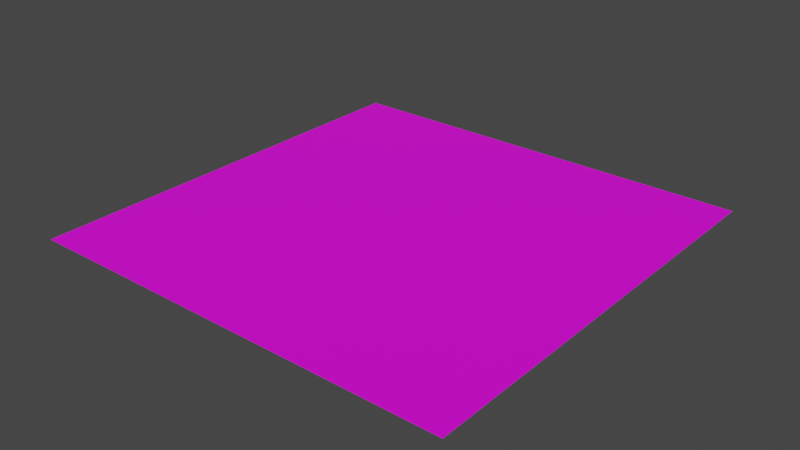 # Source: groundGrass.blend  (saved by Blender 3.6.13; exported with 4.5.12 LTS)
import bpy
from mathutils import Matrix  # noqa: F401  (used for matrix-valued properties, if any)

bpy.ops.wm.read_factory_settings(use_empty=True)
scene = bpy.context.scene
scene.name = 'Scene'

# ---- collections
col_collection = bpy.data.collections.new('Collection'); scene.collection.children.link(col_collection)

# ---- images (referenced by path relative to the original .blend; pixels are not part of the script)
import os
ASSET_DIR = os.environ.get("B2B_ASSET_DIR", "")  # directory of the original .blend (textures are referenced by path, not embedded)
HERE = os.path.dirname(os.path.abspath(__file__))  # packed textures are extracted next to this script under _unpacked/

def load_image(name, relpath, width, height, colorspace="sRGB"):
    """Load a texture the original file referenced (path relative to the .blend, or extracted next to this script)."""
    p = next((c for c in (os.path.join(HERE, relpath), os.path.join(ASSET_DIR, relpath)) if relpath and os.path.exists(c)), "")
    if p:
        img = bpy.data.images.load(p, check_existing=True)
        img.name = name
    else:  # same state as the original file: an image datablock whose file is absent (Cycles renders it pink)
        img = bpy.data.images.new(name, width, height)
        img.source = "FILE"
        img.filepath = "//" + (relpath or name)
    img.colorspace_settings.name = colorspace
    return img
img_green_grass8_png = load_image('green-grass8.png', 'green-grass8.png', 1024, 1024, 'sRGB')

# ---- materials (node trees are filled in below, after node groups)
mat_ground = bpy.data.materials.new('Ground')
mat_ground.use_transparent_shadow = False

# ---- material node trees
mat_ground.use_nodes = True; mat_ground.node_tree.nodes.clear()
_N = mat_ground.node_tree.nodes; _L = mat_ground.node_tree.links
n0 = _N.new('ShaderNodeBsdfPrincipled'); n0.name = 'Principled BSDF'; n0.location = (10, 300)
n0.inputs[3].default_value = 1.45
n1 = _N.new('ShaderNodeOutputMaterial'); n1.name = 'Material Output'; n1.location = (300, 300)
n2 = _N.new('ShaderNodeTexImage'); n2.name = 'Image Texture'; n2.location = (-280, 271)
n2.image = img_green_grass8_png
_L.new(n0.outputs[0], n1.inputs[0])
_L.new(n2.outputs[0], n0.inputs[0])
n1.is_active_output = True

# ---- world
world_world = bpy.data.worlds.new('World'); scene.world = world_world
world_world.use_nodes = True; world_world.node_tree.nodes.clear()
_N = world_world.node_tree.nodes; _L = world_world.node_tree.links
n0 = _N.new('ShaderNodeOutputWorld'); n0.name = 'World Output'; n0.location = (300, 300)
n1 = _N.new('ShaderNodeBackground'); n1.name = 'Background'; n1.location = (10, 300)
n1.inputs[0].default_value = (0.05088, 0.05088, 0.05088, 1.0)
_L.new(n1.outputs[0], n0.inputs[0])
n0.is_active_output = True
world_world.color = (0.05088, 0.05088, 0.05088)
world_world.use_sun_shadow = False
world_world.sun_shadow_jitter_overblur = 0.0

# ---- meshes
me_green = bpy.data.meshes.new('Green')
me_green.from_pydata([(-3.5, -3.5, 0.0), (3.5, -3.5, 0.0), (-3.5, 3.5, 0.0), (3.5, 3.5, 0.0)], [], [(0, 1, 3, 2)])
_uv = me_green.uv_layers.new(name='UVMap')
_uv.uv.foreach_set('vector', [0.0, 5.96e-08, 1.0, 0.0, 1.0, 1.0, 0.0, 1.0])
me_green.materials.append(mat_ground)
me_green.update()

# ---- objects
ob_ground = bpy.data.objects.new('Ground', me_green)

# ---- transforms, parenting, visibility, modifiers, constraints
ob_ground.location = (0.0, 0.0, 0.0)

# ---- collection membership
col_collection.objects.link(ob_ground)

# ---- scene / render settings (as saved in the file)
scene.frame_start = 1; scene.frame_end = 250; scene.frame_set(1)
scene.render.engine = 'BLENDER_EEVEE_NEXT'
scene.cycles.sampling_pattern = 'TABULATED_SOBOL'
scene.view_settings.view_transform = 'Filmic'
bpy.context.view_layer.update()

# ---- added for rendering (the .blend has no active camera and no usable light): camera, sun
cam_auto = bpy.data.cameras.new('AutoCamera')
cam_auto.lens = 50.0
cam_auto.sensor_width = 36.0
cam_auto.clip_end = 1000.0
ob_auto_camera = bpy.data.objects.new('AutoCamera', cam_auto)
scene.collection.objects.link(ob_auto_camera)
ob_auto_camera.location = (9.15926, -10.9911, 7.3274)
ob_auto_camera.rotation_euler = (1.09748, -7.21219e-08, 0.694738)
scene.camera = ob_auto_camera
light_auto_sun = bpy.data.lights.new('AutoSun', 'SUN')
light_auto_sun.energy = 3.0
light_auto_sun.angle = 0.0523599
ob_auto_sun = bpy.data.objects.new('AutoSun', light_auto_sun)
scene.collection.objects.link(ob_auto_sun)
ob_auto_sun.rotation_euler = (0.872665, 0.174533, 0.523599)
bpy.context.view_layer.update()

